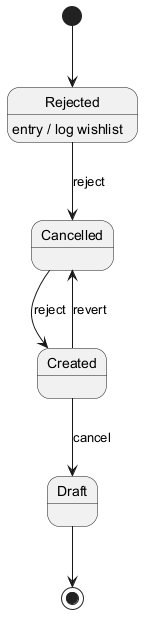

The diagram above was rendered by PlantUML. Its source (embedded in the PNG):
@startuml
skinparam backgroundColor #FFFFFF
skinparam classBackgroundColor #E8F4FA
skinparam classBorderColor #2C7DA0
[*] --> Rejected
Rejected --> Cancelled : reject
Rejected : entry / log wishlist
Cancelled --> Created : reject
Created --> Draft : cancel
Created --> Cancelled : revert
Draft --> [*]
@enduml